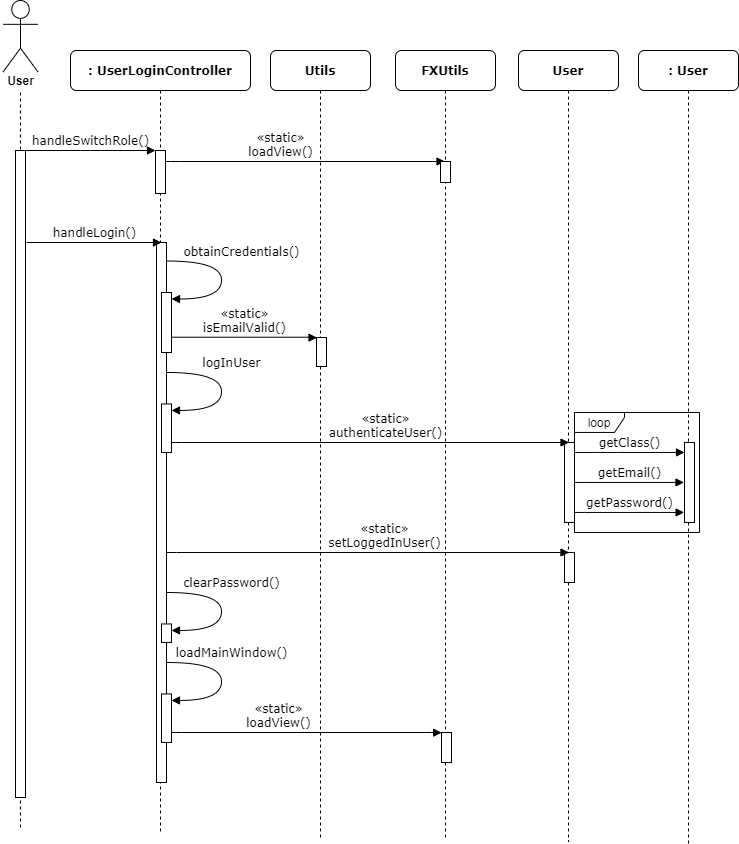

The diagram above was exported from draw.io. Its source (the exported page's mxGraphModel, read from the mxfile embedded in the PNG):
<mxGraphModel dx="1422" dy="782" grid="1" gridSize="10" guides="1" tooltips="1" connect="1" arrows="1" fold="1" page="1" pageScale="1" pageWidth="850" pageHeight="1100" math="0" shadow="0">
  <root>
    <mxCell id="0" />
    <mxCell id="1" parent="0" />
    <mxCell id="nV4kLFxST7pMGFxr06UJ-29" value="" style="group" parent="1" vertex="1" connectable="0">
      <mxGeometry x="132.5" y="30" width="35" height="827" as="geometry" />
    </mxCell>
    <mxCell id="nV4kLFxST7pMGFxr06UJ-2" value="" style="endArrow=none;dashed=1;html=1;" parent="nV4kLFxST7pMGFxr06UJ-29" edge="1">
      <mxGeometry width="50" height="50" relative="1" as="geometry">
        <mxPoint x="17.5" y="827" as="sourcePoint" />
        <mxPoint x="17.5" y="91.88888888888889" as="targetPoint" />
      </mxGeometry>
    </mxCell>
    <mxCell id="nV4kLFxST7pMGFxr06UJ-7" value="" style="shape=umlActor;verticalLabelPosition=bottom;labelBackgroundColor=#ffffff;verticalAlign=top;html=1;outlineConnect=0;" parent="nV4kLFxST7pMGFxr06UJ-29" vertex="1">
      <mxGeometry width="35" height="71.46913580246914" as="geometry" />
    </mxCell>
    <mxCell id="nV4kLFxST7pMGFxr06UJ-1" value="«static»&lt;br&gt;loadView()" style="html=1;verticalAlign=bottom;endArrow=block;labelBackgroundColor=none;fontFamily=Verdana;fontSize=12;edgeStyle=elbowEdgeStyle;elbow=vertical;" parent="1" edge="1">
      <mxGeometry x="-0.1771" relative="1" as="geometry">
        <mxPoint x="295" y="191" as="sourcePoint" />
        <Array as="points">
          <mxPoint x="300" y="191" />
        </Array>
        <mxPoint x="574.5" y="191" as="targetPoint" />
        <mxPoint as="offset" />
      </mxGeometry>
    </mxCell>
    <mxCell id="nV4kLFxST7pMGFxr06UJ-3" value="&lt;b&gt;Utils&lt;/b&gt;" style="shape=umlLifeline;perimeter=lifelinePerimeter;whiteSpace=wrap;html=1;container=1;collapsible=0;recursiveResize=0;outlineConnect=0;rounded=1;shadow=0;comic=0;labelBackgroundColor=none;strokeWidth=1;fontFamily=Verdana;fontSize=12;align=center;" parent="1" vertex="1">
      <mxGeometry x="400" y="80" width="100" height="789" as="geometry" />
    </mxCell>
    <mxCell id="nV4kLFxST7pMGFxr06UJ-5" value="handleSwitchRole()" style="html=1;verticalAlign=bottom;endArrow=block;entryX=0;entryY=0;labelBackgroundColor=none;fontFamily=Verdana;fontSize=12;edgeStyle=elbowEdgeStyle;elbow=vertical;" parent="1" source="nV4kLFxST7pMGFxr06UJ-6" target="nV4kLFxST7pMGFxr06UJ-10" edge="1">
      <mxGeometry relative="1" as="geometry">
        <mxPoint x="220" y="190" as="sourcePoint" />
      </mxGeometry>
    </mxCell>
    <mxCell id="nV4kLFxST7pMGFxr06UJ-6" value="" style="html=1;points=[];perimeter=orthogonalPerimeter;rounded=0;shadow=0;comic=0;labelBackgroundColor=none;strokeWidth=1;fontFamily=Verdana;fontSize=12;align=center;" parent="1" vertex="1">
      <mxGeometry x="145" y="180" width="10" height="647" as="geometry" />
    </mxCell>
    <mxCell id="nV4kLFxST7pMGFxr06UJ-8" value="&lt;b&gt;User&lt;/b&gt;" style="text;html=1;align=center;verticalAlign=middle;resizable=0;points=[];autosize=1;" parent="1" vertex="1">
      <mxGeometry x="130" y="100" width="40" height="20" as="geometry" />
    </mxCell>
    <mxCell id="nV4kLFxST7pMGFxr06UJ-9" value="&lt;b&gt;: UserLoginController&lt;/b&gt;" style="shape=umlLifeline;perimeter=lifelinePerimeter;whiteSpace=wrap;html=1;container=1;collapsible=0;recursiveResize=0;outlineConnect=0;rounded=1;shadow=0;comic=0;labelBackgroundColor=none;strokeWidth=1;fontFamily=Verdana;fontSize=12;align=center;" parent="1" vertex="1">
      <mxGeometry x="200" y="80" width="180" height="781" as="geometry" />
    </mxCell>
    <mxCell id="nV4kLFxST7pMGFxr06UJ-13" value="" style="html=1;points=[];perimeter=orthogonalPerimeter;rounded=0;shadow=0;comic=0;labelBackgroundColor=none;strokeWidth=1;fontFamily=Verdana;fontSize=12;align=center;" parent="nV4kLFxST7pMGFxr06UJ-9" vertex="1">
      <mxGeometry x="86" y="192" width="10" height="540" as="geometry" />
    </mxCell>
    <mxCell id="nV4kLFxST7pMGFxr06UJ-15" value="" style="html=1;points=[];perimeter=orthogonalPerimeter;rounded=0;shadow=0;comic=0;labelBackgroundColor=none;strokeWidth=1;fontFamily=Verdana;fontSize=12;align=center;" parent="nV4kLFxST7pMGFxr06UJ-9" vertex="1">
      <mxGeometry x="91" y="242" width="10" height="60" as="geometry" />
    </mxCell>
    <mxCell id="nV4kLFxST7pMGFxr06UJ-16" value="obtainCredentials()" style="html=1;verticalAlign=bottom;endArrow=block;labelBackgroundColor=none;fontFamily=Verdana;fontSize=12;elbow=vertical;edgeStyle=orthogonalEdgeStyle;curved=1;exitX=1.038;exitY=0.345;exitPerimeter=0;" parent="nV4kLFxST7pMGFxr06UJ-9" edge="1">
      <mxGeometry x="-0.2336" y="20" relative="1" as="geometry">
        <mxPoint x="96.37999999999988" y="210.53999999999985" as="sourcePoint" />
        <mxPoint x="101" y="248.49" as="targetPoint" />
        <Array as="points">
          <mxPoint x="151" y="210.44" />
          <mxPoint x="151" y="248.44" />
        </Array>
        <mxPoint as="offset" />
      </mxGeometry>
    </mxCell>
    <mxCell id="nV4kLFxST7pMGFxr06UJ-35" value="" style="html=1;points=[];perimeter=orthogonalPerimeter;rounded=0;shadow=0;comic=0;labelBackgroundColor=none;strokeWidth=1;fontFamily=Verdana;fontSize=12;align=center;" parent="nV4kLFxST7pMGFxr06UJ-9" vertex="1">
      <mxGeometry x="91" y="643.46" width="10" height="48.49" as="geometry" />
    </mxCell>
    <mxCell id="nV4kLFxST7pMGFxr06UJ-36" value="loadMainWindow()" style="html=1;verticalAlign=bottom;endArrow=block;labelBackgroundColor=none;fontFamily=Verdana;fontSize=12;elbow=vertical;edgeStyle=orthogonalEdgeStyle;curved=1;exitX=1.038;exitY=0.345;exitPerimeter=0;" parent="nV4kLFxST7pMGFxr06UJ-9" edge="1">
      <mxGeometry x="-0.234" y="-10" relative="1" as="geometry">
        <mxPoint x="96.37999999999988" y="611.9999999999999" as="sourcePoint" />
        <mxPoint x="101" y="649.95" as="targetPoint" />
        <Array as="points">
          <mxPoint x="151" y="611.9000000000001" />
          <mxPoint x="151" y="649.9000000000001" />
        </Array>
        <mxPoint x="20" as="offset" />
      </mxGeometry>
    </mxCell>
    <mxCell id="nV4kLFxST7pMGFxr06UJ-10" value="" style="html=1;points=[];perimeter=orthogonalPerimeter;rounded=0;shadow=0;comic=0;labelBackgroundColor=none;strokeWidth=1;fontFamily=Verdana;fontSize=12;align=center;" parent="1" vertex="1">
      <mxGeometry x="285" y="180" width="10" height="43" as="geometry" />
    </mxCell>
    <mxCell id="nV4kLFxST7pMGFxr06UJ-14" value="handleLogin()" style="html=1;verticalAlign=bottom;endArrow=block;entryX=0;entryY=0;labelBackgroundColor=none;fontFamily=Verdana;fontSize=12;edgeStyle=elbowEdgeStyle;elbow=vertical;" parent="1" edge="1">
      <mxGeometry relative="1" as="geometry">
        <mxPoint x="156" y="272" as="sourcePoint" />
        <mxPoint x="291" y="272.0000000000001" as="targetPoint" />
      </mxGeometry>
    </mxCell>
    <mxCell id="nV4kLFxST7pMGFxr06UJ-17" value="" style="html=1;points=[];perimeter=orthogonalPerimeter;rounded=0;shadow=0;comic=0;labelBackgroundColor=none;strokeWidth=1;fontFamily=Verdana;fontSize=12;align=center;" parent="1" vertex="1">
      <mxGeometry x="291" y="433.46000000000004" width="10" height="48.49" as="geometry" />
    </mxCell>
    <mxCell id="nV4kLFxST7pMGFxr06UJ-18" value="logInUser" style="html=1;verticalAlign=bottom;endArrow=block;labelBackgroundColor=none;fontFamily=Verdana;fontSize=12;elbow=vertical;edgeStyle=orthogonalEdgeStyle;curved=1;exitX=1.038;exitY=0.345;exitPerimeter=0;" parent="1" edge="1">
      <mxGeometry x="-0.234" y="-10" relative="1" as="geometry">
        <mxPoint x="296.3799999999999" y="401.9999999999999" as="sourcePoint" />
        <mxPoint x="301" y="439.95000000000005" as="targetPoint" />
        <Array as="points">
          <mxPoint x="351" y="401.9" />
          <mxPoint x="351" y="439.9" />
        </Array>
        <mxPoint x="20" as="offset" />
      </mxGeometry>
    </mxCell>
    <mxCell id="nV4kLFxST7pMGFxr06UJ-19" value="&lt;b&gt;User&lt;/b&gt;" style="shape=umlLifeline;perimeter=lifelinePerimeter;whiteSpace=wrap;html=1;container=1;collapsible=0;recursiveResize=0;outlineConnect=0;rounded=1;shadow=0;comic=0;labelBackgroundColor=none;strokeWidth=1;fontFamily=Verdana;fontSize=12;align=center;" parent="1" vertex="1">
      <mxGeometry x="648" y="80" width="100" height="791" as="geometry" />
    </mxCell>
    <mxCell id="nV4kLFxST7pMGFxr06UJ-20" value="" style="html=1;points=[];perimeter=orthogonalPerimeter;rounded=0;shadow=0;comic=0;labelBackgroundColor=none;strokeWidth=1;fontFamily=Verdana;fontSize=12;align=center;" parent="nV4kLFxST7pMGFxr06UJ-19" vertex="1">
      <mxGeometry x="46" y="391.95000000000005" width="10" height="80" as="geometry" />
    </mxCell>
    <mxCell id="nV4kLFxST7pMGFxr06UJ-31" value="" style="html=1;points=[];perimeter=orthogonalPerimeter;rounded=0;shadow=0;comic=0;labelBackgroundColor=none;strokeWidth=1;fontFamily=Verdana;fontSize=12;align=center;" parent="nV4kLFxST7pMGFxr06UJ-19" vertex="1">
      <mxGeometry x="46" y="501.95000000000005" width="10" height="30" as="geometry" />
    </mxCell>
    <mxCell id="nV4kLFxST7pMGFxr06UJ-21" value="«static»&lt;br&gt;authenticateUser()" style="html=1;verticalAlign=bottom;endArrow=block;labelBackgroundColor=none;fontFamily=Verdana;fontSize=12;edgeStyle=elbowEdgeStyle;elbow=vertical;" parent="1" edge="1">
      <mxGeometry x="0.0768" relative="1" as="geometry">
        <mxPoint x="301" y="471.95000000000005" as="sourcePoint" />
        <mxPoint x="698.5" y="472" as="targetPoint" />
        <mxPoint as="offset" />
      </mxGeometry>
    </mxCell>
    <mxCell id="nV4kLFxST7pMGFxr06UJ-22" value="&lt;b&gt;: User&lt;/b&gt;" style="shape=umlLifeline;perimeter=lifelinePerimeter;whiteSpace=wrap;html=1;container=1;collapsible=0;recursiveResize=0;outlineConnect=0;rounded=1;shadow=0;comic=0;labelBackgroundColor=none;strokeWidth=1;fontFamily=Verdana;fontSize=12;align=center;" parent="1" vertex="1">
      <mxGeometry x="768" y="80" width="100" height="793" as="geometry" />
    </mxCell>
    <mxCell id="nV4kLFxST7pMGFxr06UJ-39" value="" style="html=1;points=[];perimeter=orthogonalPerimeter;rounded=0;shadow=0;comic=0;labelBackgroundColor=none;strokeWidth=1;fontFamily=Verdana;fontSize=12;align=center;" parent="nV4kLFxST7pMGFxr06UJ-22" vertex="1">
      <mxGeometry x="46" y="391.95000000000005" width="10" height="80" as="geometry" />
    </mxCell>
    <mxCell id="nV4kLFxST7pMGFxr06UJ-24" value="getClass()" style="html=1;verticalAlign=bottom;endArrow=block;labelBackgroundColor=none;fontFamily=Verdana;fontSize=12;edgeStyle=elbowEdgeStyle;elbow=vertical;" parent="1" source="nV4kLFxST7pMGFxr06UJ-20" edge="1">
      <mxGeometry relative="1" as="geometry">
        <mxPoint x="709" y="481.95000000000005" as="sourcePoint" />
        <mxPoint x="814" y="481.95000000000005" as="targetPoint" />
        <Array as="points">
          <mxPoint x="737" y="481.95000000000005" />
        </Array>
      </mxGeometry>
    </mxCell>
    <mxCell id="nV4kLFxST7pMGFxr06UJ-25" value="getEmail()" style="html=1;verticalAlign=bottom;endArrow=block;labelBackgroundColor=none;fontFamily=Verdana;fontSize=12;edgeStyle=elbowEdgeStyle;elbow=vertical;exitX=1.02;exitY=0.503;exitDx=0;exitDy=0;exitPerimeter=0;" parent="1" source="nV4kLFxST7pMGFxr06UJ-20" edge="1">
      <mxGeometry relative="1" as="geometry">
        <mxPoint x="709" y="511.95000000000005" as="sourcePoint" />
        <mxPoint x="813.5" y="511.95000000000005" as="targetPoint" />
        <Array as="points">
          <mxPoint x="732" y="511.95000000000005" />
        </Array>
      </mxGeometry>
    </mxCell>
    <mxCell id="nV4kLFxST7pMGFxr06UJ-27" value="getPassword()" style="html=1;verticalAlign=bottom;endArrow=block;labelBackgroundColor=none;fontFamily=Verdana;fontSize=12;edgeStyle=elbowEdgeStyle;elbow=vertical;entryX=-0.039;entryY=0.875;entryDx=0;entryDy=0;entryPerimeter=0;exitX=1.005;exitY=0.872;exitDx=0;exitDy=0;exitPerimeter=0;" parent="1" source="nV4kLFxST7pMGFxr06UJ-20" edge="1">
      <mxGeometry relative="1" as="geometry">
        <mxPoint x="729" y="541.95" as="sourcePoint" />
        <mxPoint x="813.6100000000001" y="541.95" as="targetPoint" />
        <Array as="points">
          <mxPoint x="726.8" y="541.95" />
        </Array>
      </mxGeometry>
    </mxCell>
    <mxCell id="nV4kLFxST7pMGFxr06UJ-28" value="loop" style="shape=umlFrame;whiteSpace=wrap;html=1;width=50;height=20;" parent="1" vertex="1">
      <mxGeometry x="704" y="441.95" width="125" height="120" as="geometry" />
    </mxCell>
    <mxCell id="nV4kLFxST7pMGFxr06UJ-32" value="«static»&lt;br&gt;setLoggedInUser()" style="html=1;verticalAlign=bottom;endArrow=block;labelBackgroundColor=none;fontFamily=Verdana;fontSize=12;edgeStyle=elbowEdgeStyle;elbow=vertical;" parent="1" edge="1">
      <mxGeometry x="0.0833" relative="1" as="geometry">
        <mxPoint x="296" y="581.95" as="sourcePoint" />
        <mxPoint x="698.5" y="582" as="targetPoint" />
        <mxPoint as="offset" />
      </mxGeometry>
    </mxCell>
    <mxCell id="nV4kLFxST7pMGFxr06UJ-33" value="" style="html=1;points=[];perimeter=orthogonalPerimeter;rounded=0;shadow=0;comic=0;labelBackgroundColor=none;strokeWidth=1;fontFamily=Verdana;fontSize=12;align=center;" parent="1" vertex="1">
      <mxGeometry x="291" y="653.46" width="10" height="18.49" as="geometry" />
    </mxCell>
    <mxCell id="nV4kLFxST7pMGFxr06UJ-34" value="clearPassword()" style="html=1;verticalAlign=bottom;endArrow=block;labelBackgroundColor=none;fontFamily=Verdana;fontSize=12;elbow=vertical;edgeStyle=orthogonalEdgeStyle;curved=1;exitX=1.038;exitY=0.345;exitPerimeter=0;" parent="1" edge="1">
      <mxGeometry x="-0.234" y="-10" relative="1" as="geometry">
        <mxPoint x="296.3799999999999" y="621.9999999999999" as="sourcePoint" />
        <mxPoint x="301" y="659.95" as="targetPoint" />
        <Array as="points">
          <mxPoint x="351" y="621.9000000000001" />
          <mxPoint x="351" y="659.9000000000001" />
        </Array>
        <mxPoint x="20" as="offset" />
      </mxGeometry>
    </mxCell>
    <mxCell id="nV4kLFxST7pMGFxr06UJ-37" value="«static»&lt;br&gt;loadView()" style="html=1;verticalAlign=bottom;endArrow=block;labelBackgroundColor=none;fontFamily=Verdana;fontSize=12;edgeStyle=elbowEdgeStyle;elbow=vertical;exitX=0.994;exitY=0.803;exitDx=0;exitDy=0;exitPerimeter=0;entryX=0.013;entryY=0.006;entryDx=0;entryDy=0;entryPerimeter=0;" parent="1" source="nV4kLFxST7pMGFxr06UJ-35" target="nV4kLFxST7pMGFxr06UJ-38" edge="1">
      <mxGeometry x="-0.208" relative="1" as="geometry">
        <mxPoint x="306.5" y="762.0500000000001" as="sourcePoint" />
        <mxPoint x="441" y="761.95" as="targetPoint" />
        <mxPoint as="offset" />
      </mxGeometry>
    </mxCell>
    <mxCell id="nV4kLFxST7pMGFxr06UJ-40" value="«static»&lt;br&gt;isEmailValid()" style="html=1;verticalAlign=bottom;endArrow=block;labelBackgroundColor=none;fontFamily=Verdana;fontSize=12;edgeStyle=elbowEdgeStyle;elbow=vertical;entryX=0.052;entryY=0.006;entryDx=0;entryDy=0;entryPerimeter=0;" parent="1" target="nV4kLFxST7pMGFxr06UJ-41" edge="1">
      <mxGeometry relative="1" as="geometry">
        <mxPoint x="301" y="366.71000000000004" as="sourcePoint" />
        <Array as="points">
          <mxPoint x="306" y="366.71000000000004" />
        </Array>
        <mxPoint x="451" y="366.71000000000004" as="targetPoint" />
      </mxGeometry>
    </mxCell>
    <mxCell id="nV4kLFxST7pMGFxr06UJ-41" value="" style="html=1;points=[];perimeter=orthogonalPerimeter;rounded=0;shadow=0;comic=0;labelBackgroundColor=none;strokeWidth=1;fontFamily=Verdana;fontSize=12;align=center;" parent="1" vertex="1">
      <mxGeometry x="446" y="367" width="10" height="29" as="geometry" />
    </mxCell>
    <mxCell id="ye_zrRWf18N-KXQlXVli-1" value="&lt;b&gt;FXUtils&lt;/b&gt;" style="shape=umlLifeline;perimeter=lifelinePerimeter;whiteSpace=wrap;html=1;container=1;collapsible=0;recursiveResize=0;outlineConnect=0;rounded=1;shadow=0;comic=0;labelBackgroundColor=none;strokeWidth=1;fontFamily=Verdana;fontSize=12;align=center;" vertex="1" parent="1">
      <mxGeometry x="525" y="80" width="100" height="790" as="geometry" />
    </mxCell>
    <mxCell id="ye_zrRWf18N-KXQlXVli-2" value="" style="html=1;points=[];perimeter=orthogonalPerimeter;rounded=0;shadow=0;comic=0;labelBackgroundColor=none;strokeWidth=1;fontFamily=Verdana;fontSize=12;align=center;" vertex="1" parent="ye_zrRWf18N-KXQlXVli-1">
      <mxGeometry x="45" y="111" width="10" height="21" as="geometry" />
    </mxCell>
    <mxCell id="nV4kLFxST7pMGFxr06UJ-38" value="" style="html=1;points=[];perimeter=orthogonalPerimeter;rounded=0;shadow=0;comic=0;labelBackgroundColor=none;strokeWidth=1;fontFamily=Verdana;fontSize=12;align=center;" parent="ye_zrRWf18N-KXQlXVli-1" vertex="1">
      <mxGeometry x="46" y="682" width="10" height="30.05" as="geometry" />
    </mxCell>
  </root>
</mxGraphModel>